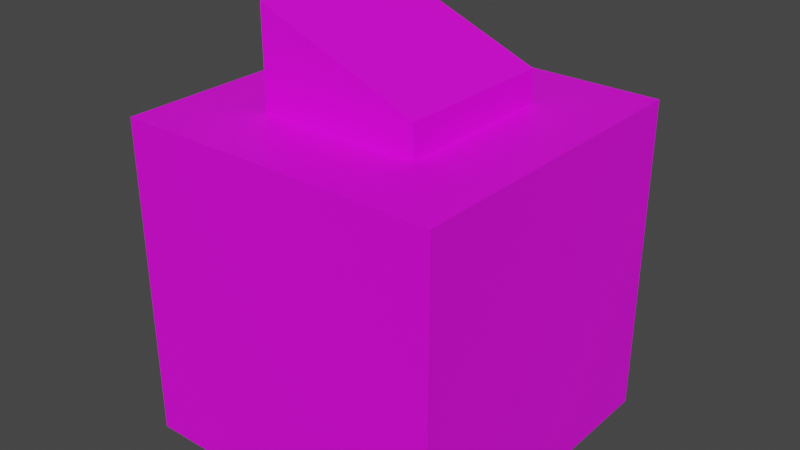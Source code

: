 # Source: Telephone.blend  (saved by Blender 3.4.6; exported with 4.5.12 LTS)
import bpy
from mathutils import Matrix  # noqa: F401  (used for matrix-valued properties, if any)

bpy.ops.wm.read_factory_settings(use_empty=True)
scene = bpy.context.scene
scene.name = 'Scene'

# ---- images (referenced by path relative to the original .blend; pixels are not part of the script)
import os
ASSET_DIR = os.environ.get("B2B_ASSET_DIR", "")  # directory of the original .blend (textures are referenced by path, not embedded)
HERE = os.path.dirname(os.path.abspath(__file__))  # packed textures are extracted next to this script under _unpacked/

def load_image(name, relpath, width, height, colorspace="sRGB"):
    """Load a texture the original file referenced (path relative to the .blend, or extracted next to this script)."""
    p = next((c for c in (os.path.join(HERE, relpath), os.path.join(ASSET_DIR, relpath)) if relpath and os.path.exists(c)), "")
    if p:
        img = bpy.data.images.load(p, check_existing=True)
        img.name = name
    else:  # same state as the original file: an image datablock whose file is absent (Cycles renders it pink)
        img = bpy.data.images.new(name, width, height)
        img.source = "FILE"
        img.filepath = "//" + (relpath or name)
    img.colorspace_settings.name = colorspace
    return img
img_telephone_png = load_image('Telephone.png', 'Telephone.png', 1024, 1024, 'sRGB')

# ---- materials (node trees are filled in below, after node groups)
mat_telephone = bpy.data.materials.new('Telephone')
mat_telephone.alpha_threshold = 0.0
mat_telephone.use_transparent_shadow = False
mat_telephone.roughness = 0.5
mat_telephone.line_color = (0.0, 0.0, 0.0, 1.0)

# ---- material node trees
mat_telephone.use_nodes = True; mat_telephone.node_tree.nodes.clear()
_N = mat_telephone.node_tree.nodes; _L = mat_telephone.node_tree.links
n0 = _N.new('ShaderNodeOutputMaterial'); n0.name = 'Material Output'; n0.location = (300, 300)
n1 = _N.new('ShaderNodeBsdfPrincipled'); n1.name = 'Principled BSDF'; n1.location = (10, 300)
n1.distribution = 'GGX'
n1.subsurface_method = 'RANDOM_WALK_SKIN'
n1.inputs[3].default_value = 1.45
n1.inputs[27].default_value = (0.0, 0.0, 0.0, 1.0)
n1.inputs[28].default_value = 1.0
n2 = _N.new('ShaderNodeTexImage'); n2.name = 'Image Texture'; n2.location = (-280, 280)
n2.image = img_telephone_png
n2.interpolation = 'Closest'
_L.new(n1.outputs[0], n0.inputs[0])
_L.new(n2.outputs[0], n1.inputs[0])
n0.is_active_output = True

# ---- world
world_world = bpy.data.worlds.new('World'); scene.world = world_world
world_world.use_nodes = True; world_world.node_tree.nodes.clear()
_N = world_world.node_tree.nodes; _L = world_world.node_tree.links
n0 = _N.new('ShaderNodeOutputWorld'); n0.name = 'World Output'; n0.location = (300, 300)
n1 = _N.new('ShaderNodeBackground'); n1.name = 'Background'; n1.location = (10, 300)
n1.inputs[0].default_value = (0.05088, 0.05088, 0.05088, 1.0)
_L.new(n1.outputs[0], n0.inputs[0])
n0.is_active_output = True
world_world.color = (0.05088, 0.05088, 0.05088)
world_world.use_sun_shadow = False
world_world.sun_shadow_jitter_overblur = 0.0

# ---- meshes
me_telephone = bpy.data.meshes.new('Telephone')
me_telephone.from_pydata([(0.5, 0.5, 1.0), (0.5, 0.5, 0.0), (0.5, -0.5, 1.0), (0.5, -0.5, 0.0), (-0.5, 0.5, 1.0), (-0.5, 0.5, 0.0), (-0.5, -0.5, 1.0), (-0.5, -0.5, 0.0), (-0.25, -0.25, 1.0), (-0.25, -0.25, 1.3), (-0.25, 0.25, 1.0), (-0.25, 0.25, 1.3), (0.25, -0.25, 1.0), (0.25, -0.25, 1.1), (0.25, 0.25, 1.0), (0.25, 0.25, 1.1)], [], [(0, 4, 6, 2), (3, 2, 6, 7), (7, 6, 4, 5), (5, 1, 3, 7), (1, 0, 2, 3), (5, 4, 0, 1), (8, 9, 11, 10), (10, 11, 15, 14), (14, 15, 13, 12), (12, 13, 9, 8), (15, 11, 9, 13)])
_uv = me_telephone.uv_layers.new(name='UVMap')
_uv.uv.foreach_set('vector', [0.5, 1.0, 0.5, 0.5, 0.9999, 0.5, 0.9999, 0.9999, 0.5, 0.9999, 0.5001, 0.5001, 0.9999, 0.5001, 0.9999, 1.0, 0.9999, 1.0, 0.5001, 1.0, 0.5001, 0.5001, 0.9999, 0.5001, 0.9999, 0.5001, 0.9999, 1.0, 0.5, 0.9999, 0.5001, 0.5001, 0.0, 0.5, 0.5, 0.5, 0.5, 1.0, 0.0, 1.0, 0.5, 0.5, 1.0, 0.5, 1.0, 1.0, 0.5, 1.0, 0.6106, 0.1333, 0.8606, 0.1333, 0.8606, 0.3833, 0.6106, 0.3833, 0.5889, 0.1105, 0.8389, 0.1105, 0.8389, 0.3605, 0.5889, 0.3605, 0.6168, 0.1249, 0.8668, 0.1249, 0.8668, 0.3749, 0.6168, 0.3749, 0.6261, 0.1826, 0.8761, 0.1826, 0.8761, 0.4326, 0.6261, 0.4326, 0.4812, 0.01326, 0.4812, 0.4926, 0.00184, 0.4926, 0.00184, 0.01326])
me_telephone.materials.append(mat_telephone)
me_telephone.use_mirror_vertex_groups = False
me_telephone.update()

# ---- objects
ob_telephone = bpy.data.objects.new('Telephone', me_telephone)

# ---- transforms, parenting, visibility, modifiers, constraints
ob_telephone.location = (0.0, 0.0, 0.0)
ob_telephone.lock_rotations_4d = False
ob_telephone.empty_display_type = 'ARROWS'
ob_telephone.lineart.crease_threshold = 0.0

# ---- collection membership
scene.collection.objects.link(ob_telephone)

# ---- scene / render settings (as saved in the file)
scene.frame_start = 1; scene.frame_end = 250; scene.frame_set(1)
scene.render.engine = 'BLENDER_EEVEE_NEXT'
scene.cycles.sampling_pattern = 'TABULATED_SOBOL'
scene.cycles.use_light_tree = False
scene.view_settings.view_transform = 'Filmic'
bpy.context.view_layer.update()

# ---- added for rendering (the .blend has no active camera and no usable light): camera, sun
cam_auto = bpy.data.cameras.new('AutoCamera')
cam_auto.lens = 50.0
cam_auto.sensor_width = 36.0
cam_auto.clip_end = 1000.0
ob_auto_camera = bpy.data.objects.new('AutoCamera', cam_auto)
scene.collection.objects.link(ob_auto_camera)
ob_auto_camera.location = (1.7773, -2.13276, 2.07184)
ob_auto_camera.rotation_euler = (1.09748, -7.21219e-08, 0.694738)
scene.camera = ob_auto_camera
light_auto_sun = bpy.data.lights.new('AutoSun', 'SUN')
light_auto_sun.energy = 3.0
light_auto_sun.angle = 0.0523599
ob_auto_sun = bpy.data.objects.new('AutoSun', light_auto_sun)
scene.collection.objects.link(ob_auto_sun)
ob_auto_sun.rotation_euler = (0.872665, 0.174533, 0.523599)
bpy.context.view_layer.update()
